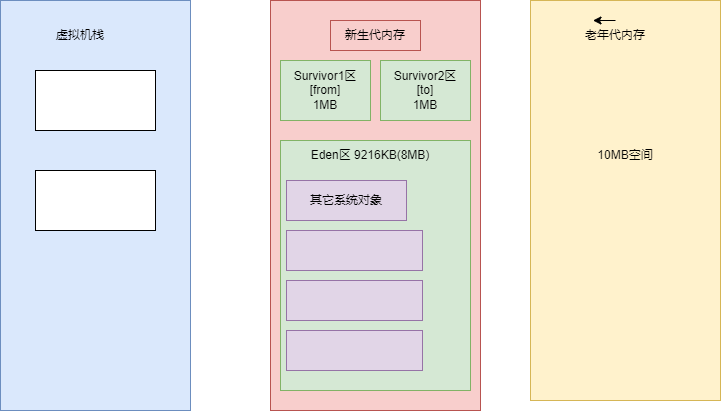

The diagram above was exported from draw.io. Its source (the exported page's mxGraphModel, read from the mxfile embedded in the PNG):
<mxGraphModel dx="538" dy="793" grid="1" gridSize="10" guides="1" tooltips="1" connect="1" arrows="1" fold="1" page="1" pageScale="1" pageWidth="827" pageHeight="1169" math="0" shadow="0">
  <root>
    <mxCell id="0" />
    <mxCell id="1" parent="0" />
    <mxCell id="aVs3ZRscLINMjmIzIclI-4" value="" style="verticalLabelPosition=bottom;verticalAlign=top;html=1;shape=mxgraph.basic.rect;fillColor2=none;strokeWidth=1;size=20;indent=5;fillColor=#dae8fc;strokeColor=#6c8ebf;" vertex="1" parent="1">
      <mxGeometry x="60" y="70" width="190" height="410" as="geometry" />
    </mxCell>
    <mxCell id="aVs3ZRscLINMjmIzIclI-5" value="" style="verticalLabelPosition=bottom;verticalAlign=top;html=1;shape=mxgraph.basic.rect;fillColor2=none;strokeWidth=1;size=20;indent=5;fillColor=#f8cecc;strokeColor=#b85450;" vertex="1" parent="1">
      <mxGeometry x="330" y="70" width="210" height="410" as="geometry" />
    </mxCell>
    <mxCell id="aVs3ZRscLINMjmIzIclI-6" value="" style="verticalLabelPosition=bottom;verticalAlign=top;html=1;shape=mxgraph.basic.rect;fillColor2=none;strokeWidth=1;size=20;indent=5;fillColor=#fff2cc;strokeColor=#d6b656;" vertex="1" parent="1">
      <mxGeometry x="590" y="70" width="190" height="400" as="geometry" />
    </mxCell>
    <mxCell id="aVs3ZRscLINMjmIzIclI-7" value="虚拟机栈" style="text;html=1;strokeColor=none;fillColor=none;align=center;verticalAlign=middle;whiteSpace=wrap;rounded=0;" vertex="1" parent="1">
      <mxGeometry x="110" y="90" width="60" height="30" as="geometry" />
    </mxCell>
    <mxCell id="aVs3ZRscLINMjmIzIclI-8" value="新生代内存" style="text;html=1;strokeColor=#b85450;fillColor=#f8cecc;align=center;verticalAlign=middle;whiteSpace=wrap;rounded=0;" vertex="1" parent="1">
      <mxGeometry x="390" y="90" width="90" height="30" as="geometry" />
    </mxCell>
    <mxCell id="aVs3ZRscLINMjmIzIclI-9" value="老年代内存" style="text;html=1;strokeColor=none;fillColor=none;align=center;verticalAlign=middle;whiteSpace=wrap;rounded=0;" vertex="1" parent="1">
      <mxGeometry x="630" y="90" width="90" height="30" as="geometry" />
    </mxCell>
    <mxCell id="aVs3ZRscLINMjmIzIclI-10" style="edgeStyle=orthogonalEdgeStyle;rounded=0;orthogonalLoop=1;jettySize=auto;html=1;exitX=0.5;exitY=0;exitDx=0;exitDy=0;entryX=0.25;entryY=0;entryDx=0;entryDy=0;" edge="1" parent="1" source="aVs3ZRscLINMjmIzIclI-9" target="aVs3ZRscLINMjmIzIclI-9">
      <mxGeometry relative="1" as="geometry" />
    </mxCell>
    <mxCell id="aVs3ZRscLINMjmIzIclI-11" value="" style="rounded=0;whiteSpace=wrap;html=1;" vertex="1" parent="1">
      <mxGeometry x="95" y="140" width="120" height="60" as="geometry" />
    </mxCell>
    <mxCell id="aVs3ZRscLINMjmIzIclI-13" value="" style="rounded=0;whiteSpace=wrap;html=1;" vertex="1" parent="1">
      <mxGeometry x="95" y="240" width="120" height="60" as="geometry" />
    </mxCell>
    <mxCell id="aVs3ZRscLINMjmIzIclI-14" value="Survivor1区&lt;br&gt;[from]&lt;br&gt;1MB" style="rounded=0;whiteSpace=wrap;html=1;fillColor=#d5e8d4;strokeColor=#82b366;" vertex="1" parent="1">
      <mxGeometry x="340" y="130" width="90" height="60" as="geometry" />
    </mxCell>
    <mxCell id="aVs3ZRscLINMjmIzIclI-16" value="" style="rounded=0;whiteSpace=wrap;html=1;fillColor=#d5e8d4;strokeColor=#82b366;" vertex="1" parent="1">
      <mxGeometry x="340" y="210" width="190" height="250" as="geometry" />
    </mxCell>
    <mxCell id="aVs3ZRscLINMjmIzIclI-17" value="10MB空间" style="text;html=1;strokeColor=none;fillColor=none;align=center;verticalAlign=middle;whiteSpace=wrap;rounded=0;" vertex="1" parent="1">
      <mxGeometry x="655" y="210" width="60" height="30" as="geometry" />
    </mxCell>
    <mxCell id="aVs3ZRscLINMjmIzIclI-18" value="Survivor2区&lt;br&gt;[to]&lt;br&gt;1MB" style="rounded=0;whiteSpace=wrap;html=1;fillColor=#d5e8d4;strokeColor=#82b366;" vertex="1" parent="1">
      <mxGeometry x="440" y="130" width="90" height="60" as="geometry" />
    </mxCell>
    <mxCell id="aVs3ZRscLINMjmIzIclI-20" value="其它系统对象" style="rounded=0;whiteSpace=wrap;html=1;labelBackgroundColor=none;fillColor=#e1d5e7;strokeColor=#9673a6;" vertex="1" parent="1">
      <mxGeometry x="346" y="250" width="120" height="40" as="geometry" />
    </mxCell>
    <mxCell id="aVs3ZRscLINMjmIzIclI-21" value="" style="rounded=0;whiteSpace=wrap;html=1;labelBackgroundColor=default;fillColor=#e1d5e7;strokeColor=#9673a6;" vertex="1" parent="1">
      <mxGeometry x="346" y="300" width="136" height="40" as="geometry" />
    </mxCell>
    <mxCell id="aVs3ZRscLINMjmIzIclI-26" value="" style="rounded=0;whiteSpace=wrap;html=1;labelBackgroundColor=default;fillColor=#e1d5e7;strokeColor=#9673a6;" vertex="1" parent="1">
      <mxGeometry x="346" y="350" width="136" height="40" as="geometry" />
    </mxCell>
    <mxCell id="aVs3ZRscLINMjmIzIclI-27" value="" style="rounded=0;whiteSpace=wrap;html=1;labelBackgroundColor=default;fillColor=#e1d5e7;strokeColor=#9673a6;" vertex="1" parent="1">
      <mxGeometry x="346" y="400" width="136" height="40" as="geometry" />
    </mxCell>
    <mxCell id="aVs3ZRscLINMjmIzIclI-29" value="Eden区 9216KB(8MB)" style="text;html=1;strokeColor=none;fillColor=none;align=center;verticalAlign=middle;whiteSpace=wrap;rounded=0;labelBackgroundColor=none;fontColor=#000000;" vertex="1" parent="1">
      <mxGeometry x="360" y="210" width="140" height="30" as="geometry" />
    </mxCell>
  </root>
</mxGraphModel>